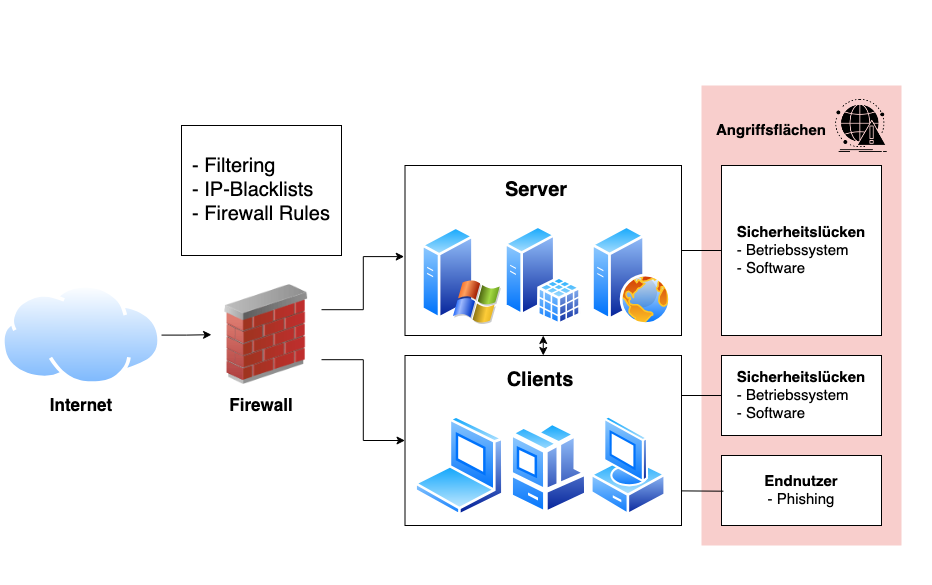

The diagram above was exported from draw.io. Its source (the exported page's mxGraphModel, read from the mxfile embedded in the PNG):
<mxGraphModel dx="1306" dy="861" grid="1" gridSize="10" guides="1" tooltips="1" connect="1" arrows="1" fold="1" page="1" pageScale="1" pageWidth="850" pageHeight="1100" math="0" shadow="0">
  <root>
    <mxCell id="0" />
    <mxCell id="1" parent="0" />
    <mxCell id="4L38NKEg9MM6fo_JXBnq-7" value="" style="rounded=0;whiteSpace=wrap;html=1;strokeColor=none;" vertex="1" parent="1">
      <mxGeometry x="8.5" y="145" width="931.5" height="585" as="geometry" />
    </mxCell>
    <mxCell id="4L38NKEg9MM6fo_JXBnq-4" value="" style="rounded=0;whiteSpace=wrap;html=1;strokeColor=none;" vertex="1" parent="1">
      <mxGeometry x="700" y="220" width="230" height="280" as="geometry" />
    </mxCell>
    <mxCell id="4L38NKEg9MM6fo_JXBnq-2" value="" style="rounded=0;whiteSpace=wrap;html=1;fillColor=#f8cecc;strokeColor=none;" vertex="1" parent="1">
      <mxGeometry x="710" y="230" width="200" height="460" as="geometry" />
    </mxCell>
    <mxCell id="gMvHx6iL3ofaJV5o8n0u-10" style="edgeStyle=orthogonalEdgeStyle;rounded=0;orthogonalLoop=1;jettySize=auto;html=1;exitX=0.5;exitY=1;exitDx=0;exitDy=0;entryX=0.5;entryY=0;entryDx=0;entryDy=0;startArrow=classic;startFill=1;" edge="1" parent="1" source="gMvHx6iL3ofaJV5o8n0u-1" target="eLEG-N0wuopxGRB9NBZa-10">
      <mxGeometry relative="1" as="geometry" />
    </mxCell>
    <mxCell id="gMvHx6iL3ofaJV5o8n0u-18" style="edgeStyle=orthogonalEdgeStyle;rounded=0;orthogonalLoop=1;jettySize=auto;html=1;exitX=1;exitY=0.5;exitDx=0;exitDy=0;entryX=0;entryY=0.5;entryDx=0;entryDy=0;endArrow=none;startFill=0;" edge="1" parent="1" source="gMvHx6iL3ofaJV5o8n0u-1" target="gMvHx6iL3ofaJV5o8n0u-11">
      <mxGeometry relative="1" as="geometry" />
    </mxCell>
    <mxCell id="gMvHx6iL3ofaJV5o8n0u-1" value="" style="rounded=0;whiteSpace=wrap;html=1;" vertex="1" parent="1">
      <mxGeometry x="413.5" y="310" width="276.5" height="170" as="geometry" />
    </mxCell>
    <mxCell id="eLEG-N0wuopxGRB9NBZa-10" value="" style="rounded=0;whiteSpace=wrap;html=1;" vertex="1" parent="1">
      <mxGeometry x="413.5" y="500" width="276.5" height="170" as="geometry" />
    </mxCell>
    <mxCell id="eLEG-N0wuopxGRB9NBZa-6" style="edgeStyle=orthogonalEdgeStyle;rounded=0;orthogonalLoop=1;jettySize=auto;html=1;" edge="1" parent="1" source="eLEG-N0wuopxGRB9NBZa-1" target="eLEG-N0wuopxGRB9NBZa-3">
      <mxGeometry relative="1" as="geometry" />
    </mxCell>
    <mxCell id="eLEG-N0wuopxGRB9NBZa-1" value="" style="image;aspect=fixed;perimeter=ellipsePerimeter;html=1;align=center;shadow=0;dashed=0;spacingTop=3;image=img/lib/active_directory/internet_cloud.svg;" vertex="1" parent="1">
      <mxGeometry x="10" y="429.2" width="160" height="100.8" as="geometry" />
    </mxCell>
    <mxCell id="gMvHx6iL3ofaJV5o8n0u-8" style="edgeStyle=orthogonalEdgeStyle;rounded=0;orthogonalLoop=1;jettySize=auto;html=1;exitX=1;exitY=0.75;exitDx=0;exitDy=0;entryX=0;entryY=0.5;entryDx=0;entryDy=0;" edge="1" parent="1" source="eLEG-N0wuopxGRB9NBZa-3" target="eLEG-N0wuopxGRB9NBZa-10">
      <mxGeometry relative="1" as="geometry" />
    </mxCell>
    <mxCell id="eLEG-N0wuopxGRB9NBZa-3" value="" style="image;html=1;image=img/lib/clip_art/networking/Firewall_02_128x128.png" vertex="1" parent="1">
      <mxGeometry x="220" y="429.2" width="110" height="100" as="geometry" />
    </mxCell>
    <mxCell id="eLEG-N0wuopxGRB9NBZa-5" value="&lt;div align=&quot;left&quot;&gt;&lt;font style=&quot;font-size: 20px;&quot;&gt;- Filtering&lt;/font&gt;&lt;/div&gt;&lt;div align=&quot;left&quot;&gt;&lt;font style=&quot;font-size: 20px;&quot;&gt;- IP-Blacklists&lt;/font&gt;&lt;/div&gt;&lt;div align=&quot;left&quot;&gt;&lt;font style=&quot;font-size: 20px;&quot;&gt;&lt;font&gt;- Firewall Rules&lt;/font&gt;&lt;font&gt;&lt;br&gt;&lt;/font&gt;&lt;/font&gt;&lt;/div&gt;" style="rounded=0;whiteSpace=wrap;html=1;" vertex="1" parent="1">
      <mxGeometry x="190" y="270" width="160" height="130" as="geometry" />
    </mxCell>
    <mxCell id="eLEG-N0wuopxGRB9NBZa-7" value="" style="image;aspect=fixed;perimeter=ellipsePerimeter;html=1;align=center;shadow=0;dashed=0;spacingTop=3;image=img/lib/active_directory/laptop_client.svg;" vertex="1" parent="1">
      <mxGeometry x="422.78" y="560" width="90.72" height="100.8" as="geometry" />
    </mxCell>
    <mxCell id="eLEG-N0wuopxGRB9NBZa-9" value="" style="image;aspect=fixed;perimeter=ellipsePerimeter;html=1;align=center;shadow=0;dashed=0;spacingTop=3;image=img/lib/active_directory/vista_client.svg;" vertex="1" parent="1">
      <mxGeometry x="598.5" y="560" width="76.61" height="100.8" as="geometry" />
    </mxCell>
    <mxCell id="eLEG-N0wuopxGRB9NBZa-11" value="" style="image;aspect=fixed;perimeter=ellipsePerimeter;html=1;align=center;shadow=0;dashed=0;spacingTop=3;image=img/lib/active_directory/windows_server_2.svg;" vertex="1" parent="1">
      <mxGeometry x="430" y="370" width="80" height="100" as="geometry" />
    </mxCell>
    <mxCell id="eLEG-N0wuopxGRB9NBZa-12" value="" style="image;aspect=fixed;perimeter=ellipsePerimeter;html=1;align=center;shadow=0;dashed=0;spacingTop=3;image=img/lib/active_directory/sql_server.svg;" vertex="1" parent="1">
      <mxGeometry x="513.25" y="370" width="77" height="100" as="geometry" />
    </mxCell>
    <mxCell id="eLEG-N0wuopxGRB9NBZa-13" value="" style="image;aspect=fixed;perimeter=ellipsePerimeter;html=1;align=center;shadow=0;dashed=0;spacingTop=3;image=img/lib/active_directory/web_server.svg;" vertex="1" parent="1">
      <mxGeometry x="600" y="370" width="80" height="100" as="geometry" />
    </mxCell>
    <mxCell id="gMvHx6iL3ofaJV5o8n0u-2" style="edgeStyle=orthogonalEdgeStyle;rounded=0;orthogonalLoop=1;jettySize=auto;html=1;exitX=1;exitY=0.25;exitDx=0;exitDy=0;entryX=-0.003;entryY=0.536;entryDx=0;entryDy=0;entryPerimeter=0;" edge="1" parent="1" source="eLEG-N0wuopxGRB9NBZa-3" target="gMvHx6iL3ofaJV5o8n0u-1">
      <mxGeometry relative="1" as="geometry" />
    </mxCell>
    <mxCell id="gMvHx6iL3ofaJV5o8n0u-3" value="" style="image;aspect=fixed;perimeter=ellipsePerimeter;html=1;align=center;shadow=0;dashed=0;spacingTop=3;image=img/lib/active_directory/workstation_client.svg;" vertex="1" parent="1">
      <mxGeometry x="517.41" y="565.4" width="81.09" height="95.4" as="geometry" />
    </mxCell>
    <mxCell id="gMvHx6iL3ofaJV5o8n0u-4" value="&lt;b&gt;&lt;font style=&quot;font-size: 20px;&quot;&gt;Clients&lt;/font&gt;&lt;/b&gt;" style="text;html=1;align=center;verticalAlign=middle;whiteSpace=wrap;rounded=0;" vertex="1" parent="1">
      <mxGeometry x="498.5" y="515" width="100" height="20" as="geometry" />
    </mxCell>
    <mxCell id="gMvHx6iL3ofaJV5o8n0u-5" value="&lt;b&gt;&lt;font style=&quot;font-size: 20px;&quot;&gt;Server&lt;/font&gt;&lt;/b&gt;" style="text;html=1;align=center;verticalAlign=middle;whiteSpace=wrap;rounded=0;" vertex="1" parent="1">
      <mxGeometry x="515" y="320" width="60" height="30" as="geometry" />
    </mxCell>
    <mxCell id="gMvHx6iL3ofaJV5o8n0u-6" value="&lt;b&gt;&lt;font style=&quot;font-size: 17px;&quot;&gt;Firewall&lt;/font&gt;&lt;/b&gt;" style="text;html=1;align=center;verticalAlign=middle;whiteSpace=wrap;rounded=0;" vertex="1" parent="1">
      <mxGeometry x="240" y="535" width="60" height="30" as="geometry" />
    </mxCell>
    <mxCell id="gMvHx6iL3ofaJV5o8n0u-7" value="&lt;b&gt;&lt;font style=&quot;font-size: 17px;&quot;&gt;Internet&lt;/font&gt;&lt;/b&gt;" style="text;html=1;align=center;verticalAlign=middle;whiteSpace=wrap;rounded=0;" vertex="1" parent="1">
      <mxGeometry x="60" y="535" width="60" height="30" as="geometry" />
    </mxCell>
    <mxCell id="gMvHx6iL3ofaJV5o8n0u-11" value="&lt;div align=&quot;left&quot;&gt;&lt;font style=&quot;font-size: 15px;&quot;&gt;&lt;b&gt;Sicherheitslücken&lt;/b&gt;&lt;/font&gt;&lt;/div&gt;&lt;div align=&quot;left&quot;&gt;&lt;font style=&quot;font-size: 15px;&quot;&gt;- Betriebssystem&lt;/font&gt;&lt;/div&gt;&lt;div align=&quot;left&quot;&gt;&lt;font style=&quot;font-size: 15px;&quot;&gt;- Software&lt;/font&gt;&lt;br&gt;&lt;/div&gt;" style="rounded=0;whiteSpace=wrap;html=1;" vertex="1" parent="1">
      <mxGeometry x="730" y="310" width="160" height="170" as="geometry" />
    </mxCell>
    <mxCell id="gMvHx6iL3ofaJV5o8n0u-12" value="&lt;div align=&quot;left&quot;&gt;&lt;font style=&quot;font-size: 15px;&quot;&gt;&lt;b&gt;Sicherheitslücken&lt;/b&gt;&lt;/font&gt;&lt;/div&gt;&lt;div align=&quot;left&quot;&gt;&lt;font style=&quot;font-size: 15px;&quot;&gt;- Betriebssystem&lt;/font&gt;&lt;/div&gt;&lt;div align=&quot;left&quot;&gt;&lt;font style=&quot;font-size: 15px;&quot;&gt;- Software&lt;/font&gt;&lt;br&gt;&lt;/div&gt;" style="rounded=0;whiteSpace=wrap;html=1;" vertex="1" parent="1">
      <mxGeometry x="730" y="500" width="160" height="80" as="geometry" />
    </mxCell>
    <mxCell id="gMvHx6iL3ofaJV5o8n0u-14" value="&lt;div&gt;&lt;br&gt;&lt;/div&gt;&lt;div align=&quot;center&quot;&gt;&lt;font style=&quot;font-size: 15px;&quot;&gt;&lt;b&gt;Endnutzer&lt;/b&gt;&lt;/font&gt;&lt;/div&gt;&lt;div align=&quot;center&quot;&gt;&lt;font style=&quot;font-size: 15px;&quot;&gt;- Phishing&lt;/font&gt;&lt;/div&gt;&lt;div align=&quot;center&quot;&gt;&lt;br&gt;&lt;/div&gt;" style="rounded=0;whiteSpace=wrap;html=1;align=center;" vertex="1" parent="1">
      <mxGeometry x="730" y="600" width="160" height="70" as="geometry" />
    </mxCell>
    <mxCell id="gMvHx6iL3ofaJV5o8n0u-16" value="&lt;b&gt;&lt;font style=&quot;font-size: 15px;&quot;&gt;Angriffsflächen&lt;/font&gt;&lt;/b&gt;" style="text;html=1;align=center;verticalAlign=middle;whiteSpace=wrap;rounded=0;" vertex="1" parent="1">
      <mxGeometry x="750" y="260" width="60" height="30" as="geometry" />
    </mxCell>
    <mxCell id="gMvHx6iL3ofaJV5o8n0u-17" value="" style="shape=image;html=1;verticalAlign=top;verticalLabelPosition=bottom;labelBackgroundColor=#ffffff;imageAspect=0;aspect=fixed;image=https://cdn1.iconfinder.com/data/icons/competitive-strategy-and-corporate-training/512/551_Alert_antivirus_attack_computer_virus_cyber_spot_security-128.png" vertex="1" parent="1">
      <mxGeometry x="840" y="240.5" width="59.5" height="59.5" as="geometry" />
    </mxCell>
    <mxCell id="gMvHx6iL3ofaJV5o8n0u-22" value="" style="endArrow=none;html=1;rounded=0;entryX=0;entryY=0.5;entryDx=0;entryDy=0;startFill=0;" edge="1" parent="1" target="gMvHx6iL3ofaJV5o8n0u-12">
      <mxGeometry width="50" height="50" relative="1" as="geometry">
        <mxPoint x="690" y="540" as="sourcePoint" />
        <mxPoint x="740" y="490" as="targetPoint" />
      </mxGeometry>
    </mxCell>
    <mxCell id="gMvHx6iL3ofaJV5o8n0u-23" value="" style="endArrow=none;html=1;rounded=0;entryX=0.012;entryY=0.51;entryDx=0;entryDy=0;entryPerimeter=0;startFill=0;" edge="1" parent="1" target="gMvHx6iL3ofaJV5o8n0u-14">
      <mxGeometry width="50" height="50" relative="1" as="geometry">
        <mxPoint x="690" y="635.4" as="sourcePoint" />
        <mxPoint x="740" y="585.4" as="targetPoint" />
      </mxGeometry>
    </mxCell>
  </root>
</mxGraphModel>